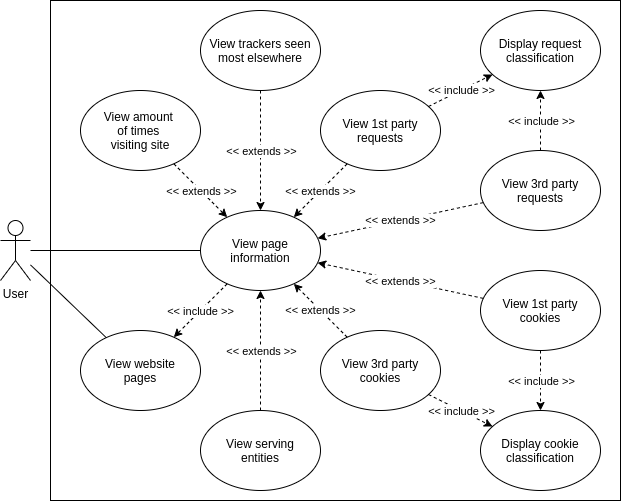

The diagram above was exported from draw.io. Its source (the exported page's mxGraphModel, read from the mxfile embedded in the PNG):
<mxGraphModel dx="1422" dy="816" grid="1" gridSize="10" guides="1" tooltips="1" connect="1" arrows="1" fold="1" page="1" pageScale="1" pageWidth="827" pageHeight="1169" math="0" shadow="0">
  <root>
    <mxCell id="0" />
    <mxCell id="1" parent="0" />
    <mxCell id="fFT8jVjp6_ER76pW2vR7-1" value="" style="rounded=0;whiteSpace=wrap;html=1;" vertex="1" parent="1">
      <mxGeometry x="50" y="270" width="570" height="500" as="geometry" />
    </mxCell>
    <mxCell id="jsPm3SMcTVFge4kxbSRG-1" value="User" style="shape=umlActor;verticalLabelPosition=bottom;verticalAlign=top;html=1;outlineConnect=0;" parent="1" vertex="1">
      <mxGeometry y="490" width="30" height="60" as="geometry" />
    </mxCell>
    <mxCell id="jsPm3SMcTVFge4kxbSRG-11" value="" style="endArrow=none;html=1;" parent="1" source="jsPm3SMcTVFge4kxbSRG-1" target="jsPm3SMcTVFge4kxbSRG-22" edge="1">
      <mxGeometry width="50" height="50" relative="1" as="geometry">
        <mxPoint x="240" y="540" as="sourcePoint" />
        <mxPoint x="290" y="490" as="targetPoint" />
      </mxGeometry>
    </mxCell>
    <mxCell id="jsPm3SMcTVFge4kxbSRG-18" value="View page information" style="ellipse;whiteSpace=wrap;html=1;" parent="1" vertex="1">
      <mxGeometry x="200" y="480" width="120" height="80" as="geometry" />
    </mxCell>
    <mxCell id="jsPm3SMcTVFge4kxbSRG-20" value="" style="endArrow=none;html=1;" parent="1" source="jsPm3SMcTVFge4kxbSRG-1" target="jsPm3SMcTVFge4kxbSRG-18" edge="1">
      <mxGeometry width="50" height="50" relative="1" as="geometry">
        <mxPoint x="230" y="730" as="sourcePoint" />
        <mxPoint x="280" y="680" as="targetPoint" />
      </mxGeometry>
    </mxCell>
    <mxCell id="jsPm3SMcTVFge4kxbSRG-22" value="View website&lt;br&gt;pages" style="ellipse;whiteSpace=wrap;html=1;" parent="1" vertex="1">
      <mxGeometry x="80" y="600" width="120" height="80" as="geometry" />
    </mxCell>
    <mxCell id="jsPm3SMcTVFge4kxbSRG-65" value="" style="endArrow=classic;html=1;dashed=1;" parent="1" source="jsPm3SMcTVFge4kxbSRG-18" target="jsPm3SMcTVFge4kxbSRG-22" edge="1">
      <mxGeometry relative="1" as="geometry">
        <mxPoint x="370" y="651" as="sourcePoint" />
        <mxPoint x="770" y="651" as="targetPoint" />
      </mxGeometry>
    </mxCell>
    <mxCell id="jsPm3SMcTVFge4kxbSRG-66" value="&amp;lt;&amp;lt; include &amp;gt;&amp;gt;" style="edgeLabel;resizable=0;html=1;align=center;verticalAlign=middle;" parent="jsPm3SMcTVFge4kxbSRG-65" connectable="0" vertex="1">
      <mxGeometry relative="1" as="geometry" />
    </mxCell>
    <mxCell id="jsPm3SMcTVFge4kxbSRG-67" value="View amount &lt;br&gt;of times &lt;br&gt;visiting site" style="ellipse;whiteSpace=wrap;html=1;" parent="1" vertex="1">
      <mxGeometry x="80" y="360" width="120" height="80" as="geometry" />
    </mxCell>
    <mxCell id="jsPm3SMcTVFge4kxbSRG-68" value="" style="endArrow=classic;html=1;dashed=1;" parent="1" source="jsPm3SMcTVFge4kxbSRG-67" target="jsPm3SMcTVFge4kxbSRG-18" edge="1">
      <mxGeometry relative="1" as="geometry">
        <mxPoint x="270" y="570" as="sourcePoint" />
        <mxPoint x="160" y="480" as="targetPoint" />
      </mxGeometry>
    </mxCell>
    <mxCell id="jsPm3SMcTVFge4kxbSRG-69" value="&amp;lt;&amp;lt; extends &amp;gt;&amp;gt;" style="edgeLabel;resizable=0;html=1;align=center;verticalAlign=middle;" parent="jsPm3SMcTVFge4kxbSRG-68" connectable="0" vertex="1">
      <mxGeometry relative="1" as="geometry" />
    </mxCell>
    <mxCell id="jsPm3SMcTVFge4kxbSRG-70" value="View trackers seen most elsewhere" style="ellipse;whiteSpace=wrap;html=1;" parent="1" vertex="1">
      <mxGeometry x="200" y="280" width="120" height="80" as="geometry" />
    </mxCell>
    <mxCell id="jsPm3SMcTVFge4kxbSRG-71" value="View 1st party&lt;br&gt;requests" style="ellipse;whiteSpace=wrap;html=1;" parent="1" vertex="1">
      <mxGeometry x="320" y="360" width="120" height="80" as="geometry" />
    </mxCell>
    <mxCell id="jsPm3SMcTVFge4kxbSRG-72" value="View 3rd party&lt;br&gt;requests" style="ellipse;whiteSpace=wrap;html=1;" parent="1" vertex="1">
      <mxGeometry x="480" y="420" width="120" height="80" as="geometry" />
    </mxCell>
    <mxCell id="jsPm3SMcTVFge4kxbSRG-73" value="" style="endArrow=classic;html=1;dashed=1;" parent="1" source="jsPm3SMcTVFge4kxbSRG-70" target="jsPm3SMcTVFge4kxbSRG-18" edge="1">
      <mxGeometry relative="1" as="geometry">
        <mxPoint x="285.24874735962635" y="491.31336318020794" as="sourcePoint" />
        <mxPoint x="310" y="390" as="targetPoint" />
      </mxGeometry>
    </mxCell>
    <mxCell id="jsPm3SMcTVFge4kxbSRG-74" value="&amp;lt;&amp;lt; extends &amp;gt;&amp;gt;" style="edgeLabel;resizable=0;html=1;align=center;verticalAlign=middle;" parent="jsPm3SMcTVFge4kxbSRG-73" connectable="0" vertex="1">
      <mxGeometry relative="1" as="geometry" />
    </mxCell>
    <mxCell id="jsPm3SMcTVFge4kxbSRG-75" value="" style="endArrow=classic;html=1;dashed=1;" parent="1" source="jsPm3SMcTVFge4kxbSRG-71" target="jsPm3SMcTVFge4kxbSRG-18" edge="1">
      <mxGeometry relative="1" as="geometry">
        <mxPoint x="318.1060374197609" y="506.0945458220822" as="sourcePoint" />
        <mxPoint x="387" y="440" as="targetPoint" />
      </mxGeometry>
    </mxCell>
    <mxCell id="jsPm3SMcTVFge4kxbSRG-76" value="&amp;lt;&amp;lt; extends &amp;gt;&amp;gt;" style="edgeLabel;resizable=0;html=1;align=center;verticalAlign=middle;" parent="jsPm3SMcTVFge4kxbSRG-75" connectable="0" vertex="1">
      <mxGeometry relative="1" as="geometry" />
    </mxCell>
    <mxCell id="jsPm3SMcTVFge4kxbSRG-79" value="View serving&lt;br&gt;entities" style="ellipse;whiteSpace=wrap;html=1;" parent="1" vertex="1">
      <mxGeometry x="200" y="680" width="120" height="80" as="geometry" />
    </mxCell>
    <mxCell id="jsPm3SMcTVFge4kxbSRG-80" value="" style="endArrow=classic;html=1;dashed=1;" parent="1" source="jsPm3SMcTVFge4kxbSRG-79" target="jsPm3SMcTVFge4kxbSRG-18" edge="1">
      <mxGeometry relative="1" as="geometry">
        <mxPoint x="390" y="780" as="sourcePoint" />
        <mxPoint x="396.7179882264861" y="403.28201177351366" as="targetPoint" />
      </mxGeometry>
    </mxCell>
    <mxCell id="jsPm3SMcTVFge4kxbSRG-81" value="&amp;lt;&amp;lt; extends &amp;gt;&amp;gt;" style="edgeLabel;resizable=0;html=1;align=center;verticalAlign=middle;" parent="jsPm3SMcTVFge4kxbSRG-80" connectable="0" vertex="1">
      <mxGeometry relative="1" as="geometry" />
    </mxCell>
    <mxCell id="yXWFDRbRMzmpZgpwPlNK-1" value="View 3rd party&lt;br&gt;cookies" style="ellipse;whiteSpace=wrap;html=1;" parent="1" vertex="1">
      <mxGeometry x="320" y="600" width="120" height="80" as="geometry" />
    </mxCell>
    <mxCell id="yXWFDRbRMzmpZgpwPlNK-2" value="View 1st party&lt;br&gt;cookies" style="ellipse;whiteSpace=wrap;html=1;" parent="1" vertex="1">
      <mxGeometry x="480" y="540" width="120" height="80" as="geometry" />
    </mxCell>
    <mxCell id="yXWFDRbRMzmpZgpwPlNK-3" value="" style="endArrow=classic;html=1;dashed=1;" parent="1" source="yXWFDRbRMzmpZgpwPlNK-2" target="jsPm3SMcTVFge4kxbSRG-18" edge="1">
      <mxGeometry relative="1" as="geometry">
        <mxPoint x="318" y="554" as="sourcePoint" />
        <mxPoint x="443" y="520" as="targetPoint" />
      </mxGeometry>
    </mxCell>
    <mxCell id="yXWFDRbRMzmpZgpwPlNK-4" value="&amp;lt;&amp;lt; extends &amp;gt;&amp;gt;" style="edgeLabel;resizable=0;html=1;align=center;verticalAlign=middle;" parent="yXWFDRbRMzmpZgpwPlNK-3" connectable="0" vertex="1">
      <mxGeometry relative="1" as="geometry" />
    </mxCell>
    <mxCell id="yXWFDRbRMzmpZgpwPlNK-5" value="" style="endArrow=classic;html=1;dashed=1;" parent="1" source="yXWFDRbRMzmpZgpwPlNK-1" target="jsPm3SMcTVFge4kxbSRG-18" edge="1">
      <mxGeometry relative="1" as="geometry">
        <mxPoint x="328" y="564" as="sourcePoint" />
        <mxPoint x="444" y="535" as="targetPoint" />
      </mxGeometry>
    </mxCell>
    <mxCell id="yXWFDRbRMzmpZgpwPlNK-6" value="&amp;lt;&amp;lt; extends &amp;gt;&amp;gt;" style="edgeLabel;resizable=0;html=1;align=center;verticalAlign=middle;" parent="yXWFDRbRMzmpZgpwPlNK-5" connectable="0" vertex="1">
      <mxGeometry relative="1" as="geometry" />
    </mxCell>
    <mxCell id="yXWFDRbRMzmpZgpwPlNK-11" value="Display cookie&lt;br&gt;classification" style="ellipse;whiteSpace=wrap;html=1;" parent="1" vertex="1">
      <mxGeometry x="480" y="680" width="120" height="80" as="geometry" />
    </mxCell>
    <mxCell id="yXWFDRbRMzmpZgpwPlNK-12" value="" style="endArrow=classic;html=1;dashed=1;" parent="1" source="yXWFDRbRMzmpZgpwPlNK-2" target="yXWFDRbRMzmpZgpwPlNK-11" edge="1">
      <mxGeometry relative="1" as="geometry">
        <mxPoint x="156.6779882264861" y="618.2820117735139" as="sourcePoint" />
        <mxPoint x="579.96" y="475" as="targetPoint" />
      </mxGeometry>
    </mxCell>
    <mxCell id="yXWFDRbRMzmpZgpwPlNK-13" value="&amp;lt;&amp;lt; include &amp;gt;&amp;gt;" style="edgeLabel;resizable=0;html=1;align=center;verticalAlign=middle;" parent="yXWFDRbRMzmpZgpwPlNK-12" connectable="0" vertex="1">
      <mxGeometry relative="1" as="geometry" />
    </mxCell>
    <mxCell id="yXWFDRbRMzmpZgpwPlNK-14" value="" style="endArrow=classic;html=1;dashed=1;" parent="1" source="yXWFDRbRMzmpZgpwPlNK-1" target="yXWFDRbRMzmpZgpwPlNK-11" edge="1">
      <mxGeometry relative="1" as="geometry">
        <mxPoint x="486.28408718107374" y="548.7856157436195" as="sourcePoint" />
        <mxPoint x="573.7802493458576" y="570.9550623364644" as="targetPoint" />
      </mxGeometry>
    </mxCell>
    <mxCell id="yXWFDRbRMzmpZgpwPlNK-15" value="&amp;lt;&amp;lt; include &amp;gt;&amp;gt;" style="edgeLabel;resizable=0;html=1;align=center;verticalAlign=middle;" parent="yXWFDRbRMzmpZgpwPlNK-14" connectable="0" vertex="1">
      <mxGeometry relative="1" as="geometry" />
    </mxCell>
    <mxCell id="yXWFDRbRMzmpZgpwPlNK-16" value="" style="endArrow=classic;html=1;dashed=1;" parent="1" source="jsPm3SMcTVFge4kxbSRG-72" target="jsPm3SMcTVFge4kxbSRG-18" edge="1">
      <mxGeometry relative="1" as="geometry">
        <mxPoint x="396.7179882264861" y="403.2820117735139" as="sourcePoint" />
        <mxPoint x="303.2820117735139" y="496.7179882264861" as="targetPoint" />
      </mxGeometry>
    </mxCell>
    <mxCell id="yXWFDRbRMzmpZgpwPlNK-17" value="&amp;lt;&amp;lt; extends &amp;gt;&amp;gt;" style="edgeLabel;resizable=0;html=1;align=center;verticalAlign=middle;" parent="yXWFDRbRMzmpZgpwPlNK-16" connectable="0" vertex="1">
      <mxGeometry relative="1" as="geometry" />
    </mxCell>
    <mxCell id="yXWFDRbRMzmpZgpwPlNK-18" value="Display request&lt;br&gt;classification" style="ellipse;whiteSpace=wrap;html=1;" parent="1" vertex="1">
      <mxGeometry x="480" y="280" width="120" height="80" as="geometry" />
    </mxCell>
    <mxCell id="yXWFDRbRMzmpZgpwPlNK-19" value="" style="endArrow=classic;html=1;dashed=1;" parent="1" source="jsPm3SMcTVFge4kxbSRG-72" target="yXWFDRbRMzmpZgpwPlNK-18" edge="1">
      <mxGeometry relative="1" as="geometry">
        <mxPoint x="559.8239392383216" y="609.4557569532863" as="sourcePoint" />
        <mxPoint x="580.1360607616784" y="690.5442430467137" as="targetPoint" />
      </mxGeometry>
    </mxCell>
    <mxCell id="yXWFDRbRMzmpZgpwPlNK-20" value="&amp;lt;&amp;lt; include &amp;gt;&amp;gt;" style="edgeLabel;resizable=0;html=1;align=center;verticalAlign=middle;" parent="yXWFDRbRMzmpZgpwPlNK-19" connectable="0" vertex="1">
      <mxGeometry relative="1" as="geometry" />
    </mxCell>
    <mxCell id="yXWFDRbRMzmpZgpwPlNK-21" value="" style="endArrow=classic;html=1;dashed=1;" parent="1" source="jsPm3SMcTVFge4kxbSRG-71" target="yXWFDRbRMzmpZgpwPlNK-18" edge="1">
      <mxGeometry relative="1" as="geometry">
        <mxPoint x="562.7052008203696" y="410.9070743988632" as="sourcePoint" />
        <mxPoint x="576.9841725308806" y="369.0474824073581" as="targetPoint" />
      </mxGeometry>
    </mxCell>
    <mxCell id="yXWFDRbRMzmpZgpwPlNK-22" value="&amp;lt;&amp;lt; include &amp;gt;&amp;gt;" style="edgeLabel;resizable=0;html=1;align=center;verticalAlign=middle;" parent="yXWFDRbRMzmpZgpwPlNK-21" connectable="0" vertex="1">
      <mxGeometry relative="1" as="geometry" />
    </mxCell>
  </root>
</mxGraphModel>